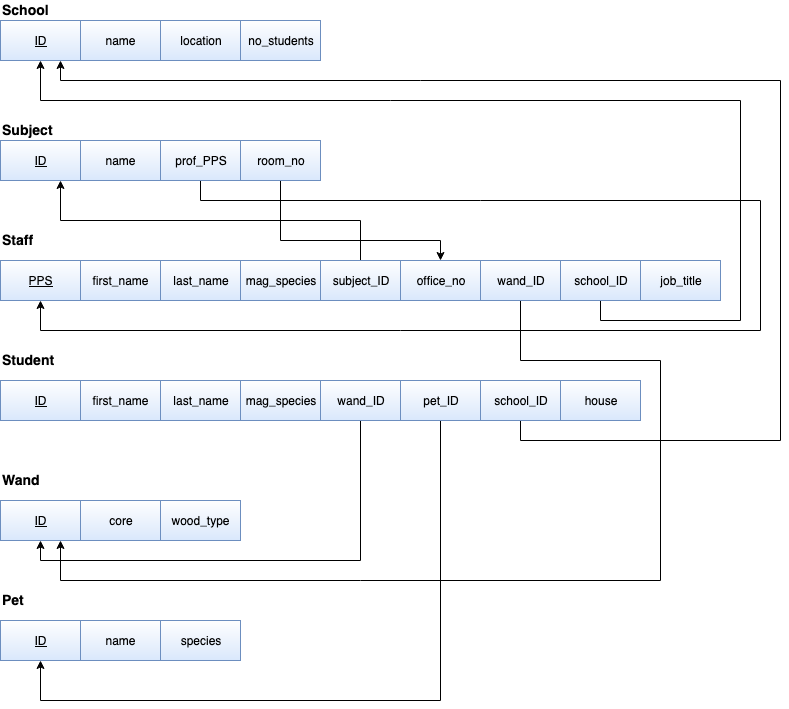

The diagram above was exported from draw.io. Its source (the exported page's mxGraphModel, read from the mxfile embedded in the PNG):
<mxGraphModel dx="772" dy="489" grid="1" gridSize="10" guides="1" tooltips="1" connect="1" arrows="1" fold="1" page="1" pageScale="1" pageWidth="850" pageHeight="1100" math="0" shadow="0">
  <root>
    <mxCell id="0" />
    <mxCell id="1" parent="0" />
    <mxCell id="Z1HqXSn5lp6IhD7KN8_4-1" value="&lt;font style=&quot;font-size: 13px&quot; size=&quot;1&quot;&gt;&lt;u style=&quot;font-size: 12px&quot;&gt;ID&lt;/u&gt;&lt;/font&gt;" style="rounded=0;whiteSpace=wrap;html=1;fillColor=#dae8fc;strokeColor=#6c8ebf;gradientColor=#ffffff;gradientDirection=north;shadow=0;comic=0;glass=0;" parent="1" vertex="1">
      <mxGeometry x="40" y="80" width="80" height="40" as="geometry" />
    </mxCell>
    <mxCell id="Z1HqXSn5lp6IhD7KN8_4-2" value="name" style="rounded=0;whiteSpace=wrap;html=1;fillColor=#dae8fc;strokeColor=#6c8ebf;gradientColor=#ffffff;gradientDirection=north;" parent="1" vertex="1">
      <mxGeometry x="120" y="80" width="80" height="40" as="geometry" />
    </mxCell>
    <mxCell id="Z1HqXSn5lp6IhD7KN8_4-3" value="&lt;b&gt;&lt;font style=&quot;font-size: 14px&quot;&gt;School&lt;/font&gt;&lt;/b&gt;" style="text;html=1;resizable=0;points=[];autosize=1;align=left;verticalAlign=top;spacingTop=-4;" parent="1" vertex="1">
      <mxGeometry x="40" y="60" width="60" height="20" as="geometry" />
    </mxCell>
    <mxCell id="Z1HqXSn5lp6IhD7KN8_4-4" value="location" style="rounded=0;whiteSpace=wrap;html=1;fillColor=#dae8fc;strokeColor=#6c8ebf;gradientColor=#ffffff;gradientDirection=north;" parent="1" vertex="1">
      <mxGeometry x="200" y="80" width="80" height="40" as="geometry" />
    </mxCell>
    <mxCell id="Z1HqXSn5lp6IhD7KN8_4-5" value="no_students" style="rounded=0;whiteSpace=wrap;html=1;fillColor=#dae8fc;strokeColor=#6c8ebf;gradientColor=#ffffff;gradientDirection=north;" parent="1" vertex="1">
      <mxGeometry x="280" y="80" width="80" height="40" as="geometry" />
    </mxCell>
    <mxCell id="Z1HqXSn5lp6IhD7KN8_4-6" value="&lt;u&gt;ID&lt;/u&gt;" style="rounded=0;whiteSpace=wrap;html=1;fillColor=#dae8fc;strokeColor=#6c8ebf;gradientColor=#ffffff;gradientDirection=north;" parent="1" vertex="1">
      <mxGeometry x="40" y="200" width="80" height="40" as="geometry" />
    </mxCell>
    <mxCell id="Z1HqXSn5lp6IhD7KN8_4-7" value="name" style="rounded=0;whiteSpace=wrap;html=1;gradientDirection=north;fillColor=#dae8fc;strokeColor=#6c8ebf;gradientColor=#ffffff;" parent="1" vertex="1">
      <mxGeometry x="120" y="200" width="80" height="40" as="geometry" />
    </mxCell>
    <mxCell id="Z1HqXSn5lp6IhD7KN8_4-8" value="&lt;b&gt;&lt;font style=&quot;font-size: 14px&quot;&gt;Subject&lt;/font&gt;&lt;/b&gt;" style="text;html=1;resizable=0;points=[];autosize=1;align=left;verticalAlign=top;spacingTop=-4;" parent="1" vertex="1">
      <mxGeometry x="40" y="180" width="70" height="20" as="geometry" />
    </mxCell>
    <mxCell id="Z1HqXSn5lp6IhD7KN8_4-24" style="edgeStyle=orthogonalEdgeStyle;rounded=0;orthogonalLoop=1;jettySize=auto;html=1;entryX=0.5;entryY=1;entryDx=0;entryDy=0;" parent="1" source="Z1HqXSn5lp6IhD7KN8_4-9" target="Z1HqXSn5lp6IhD7KN8_4-11" edge="1">
      <mxGeometry relative="1" as="geometry">
        <Array as="points">
          <mxPoint x="240" y="260" />
          <mxPoint x="800" y="260" />
          <mxPoint x="800" y="390" />
          <mxPoint x="80" y="390" />
        </Array>
      </mxGeometry>
    </mxCell>
    <mxCell id="Z1HqXSn5lp6IhD7KN8_4-9" value="prof_PPS" style="rounded=0;whiteSpace=wrap;html=1;fillColor=#dae8fc;strokeColor=#6c8ebf;gradientColor=#ffffff;gradientDirection=north;" parent="1" vertex="1">
      <mxGeometry x="200" y="200" width="80" height="40" as="geometry" />
    </mxCell>
    <mxCell id="Z1HqXSn5lp6IhD7KN8_4-55" style="edgeStyle=orthogonalEdgeStyle;rounded=0;orthogonalLoop=1;jettySize=auto;html=1;entryX=0.5;entryY=0;entryDx=0;entryDy=0;" parent="1" source="Z1HqXSn5lp6IhD7KN8_4-10" target="Z1HqXSn5lp6IhD7KN8_4-31" edge="1">
      <mxGeometry relative="1" as="geometry">
        <Array as="points">
          <mxPoint x="320" y="300" />
          <mxPoint x="480" y="300" />
        </Array>
      </mxGeometry>
    </mxCell>
    <mxCell id="Z1HqXSn5lp6IhD7KN8_4-10" value="room_no" style="rounded=0;whiteSpace=wrap;html=1;fillColor=#dae8fc;strokeColor=#6c8ebf;gradientColor=#ffffff;gradientDirection=north;" parent="1" vertex="1">
      <mxGeometry x="280" y="200" width="80" height="40" as="geometry" />
    </mxCell>
    <mxCell id="Z1HqXSn5lp6IhD7KN8_4-11" value="&lt;u&gt;PPS&lt;/u&gt;" style="rounded=0;whiteSpace=wrap;html=1;fillColor=#dae8fc;strokeColor=#6c8ebf;gradientColor=#ffffff;gradientDirection=north;" parent="1" vertex="1">
      <mxGeometry x="40" y="320" width="80" height="40" as="geometry" />
    </mxCell>
    <mxCell id="Z1HqXSn5lp6IhD7KN8_4-12" value="&lt;b&gt;&lt;font style=&quot;font-size: 14px&quot;&gt;Staff&lt;/font&gt;&lt;/b&gt;" style="text;html=1;resizable=0;points=[];autosize=1;align=left;verticalAlign=top;spacingTop=-4;" parent="1" vertex="1">
      <mxGeometry x="40" y="290" width="50" height="20" as="geometry" />
    </mxCell>
    <mxCell id="Z1HqXSn5lp6IhD7KN8_4-14" value="first_name" style="rounded=0;whiteSpace=wrap;html=1;fillColor=#dae8fc;strokeColor=#6c8ebf;gradientColor=#ffffff;gradientDirection=north;" parent="1" vertex="1">
      <mxGeometry x="120" y="320" width="80" height="40" as="geometry" />
    </mxCell>
    <mxCell id="Z1HqXSn5lp6IhD7KN8_4-15" value="last_name" style="rounded=0;whiteSpace=wrap;html=1;fillColor=#dae8fc;strokeColor=#6c8ebf;gradientColor=#ffffff;gradientDirection=north;" parent="1" vertex="1">
      <mxGeometry x="200" y="320" width="80" height="40" as="geometry" />
    </mxCell>
    <mxCell id="Z1HqXSn5lp6IhD7KN8_4-16" value="mag_species" style="rounded=0;whiteSpace=wrap;html=1;fillColor=#dae8fc;strokeColor=#6c8ebf;gradientColor=#ffffff;gradientDirection=north;" parent="1" vertex="1">
      <mxGeometry x="280" y="320" width="80" height="40" as="geometry" />
    </mxCell>
    <mxCell id="Z1HqXSn5lp6IhD7KN8_4-18" style="edgeStyle=orthogonalEdgeStyle;rounded=0;orthogonalLoop=1;jettySize=auto;html=1;" parent="1" source="Z1HqXSn5lp6IhD7KN8_4-17" target="Z1HqXSn5lp6IhD7KN8_4-6" edge="1">
      <mxGeometry relative="1" as="geometry">
        <Array as="points">
          <mxPoint x="400" y="280" />
          <mxPoint x="100" y="280" />
        </Array>
      </mxGeometry>
    </mxCell>
    <mxCell id="Z1HqXSn5lp6IhD7KN8_4-17" value="subject_ID" style="rounded=0;whiteSpace=wrap;html=1;fillColor=#dae8fc;strokeColor=#6c8ebf;gradientColor=#ffffff;gradientDirection=north;" parent="1" vertex="1">
      <mxGeometry x="360" y="320" width="80" height="40" as="geometry" />
    </mxCell>
    <mxCell id="Z1HqXSn5lp6IhD7KN8_4-21" value="&lt;u&gt;ID&lt;/u&gt;" style="rounded=0;whiteSpace=wrap;html=1;fillColor=#dae8fc;strokeColor=#6c8ebf;gradientColor=#ffffff;gradientDirection=north;" parent="1" vertex="1">
      <mxGeometry x="40" y="440" width="80" height="40" as="geometry" />
    </mxCell>
    <mxCell id="Z1HqXSn5lp6IhD7KN8_4-22" value="&lt;b&gt;&lt;font style=&quot;font-size: 14px&quot;&gt;Student&lt;/font&gt;&lt;/b&gt;" style="text;html=1;resizable=0;points=[];autosize=1;align=left;verticalAlign=top;spacingTop=-4;" parent="1" vertex="1">
      <mxGeometry x="40" y="410" width="70" height="20" as="geometry" />
    </mxCell>
    <mxCell id="Z1HqXSn5lp6IhD7KN8_4-23" value="first_name" style="rounded=0;whiteSpace=wrap;html=1;gradientDirection=north;fillColor=#dae8fc;strokeColor=#6c8ebf;gradientColor=#ffffff;" parent="1" vertex="1">
      <mxGeometry x="120" y="440" width="80" height="40" as="geometry" />
    </mxCell>
    <mxCell id="Z1HqXSn5lp6IhD7KN8_4-25" value="last_name" style="rounded=0;whiteSpace=wrap;html=1;fillColor=#dae8fc;strokeColor=#6c8ebf;gradientColor=#ffffff;gradientDirection=north;" parent="1" vertex="1">
      <mxGeometry x="200" y="440" width="80" height="40" as="geometry" />
    </mxCell>
    <mxCell id="Z1HqXSn5lp6IhD7KN8_4-26" value="mag_species" style="rounded=0;whiteSpace=wrap;html=1;fillColor=#dae8fc;strokeColor=#6c8ebf;gradientColor=#ffffff;gradientDirection=north;" parent="1" vertex="1">
      <mxGeometry x="280" y="440" width="80" height="40" as="geometry" />
    </mxCell>
    <mxCell id="Z1HqXSn5lp6IhD7KN8_4-40" style="edgeStyle=orthogonalEdgeStyle;rounded=0;orthogonalLoop=1;jettySize=auto;html=1;entryX=0.5;entryY=1;entryDx=0;entryDy=0;" parent="1" source="Z1HqXSn5lp6IhD7KN8_4-29" target="Z1HqXSn5lp6IhD7KN8_4-34" edge="1">
      <mxGeometry relative="1" as="geometry">
        <Array as="points">
          <mxPoint x="400" y="620" />
          <mxPoint x="80" y="620" />
        </Array>
      </mxGeometry>
    </mxCell>
    <mxCell id="Z1HqXSn5lp6IhD7KN8_4-29" value="wand_ID" style="rounded=0;whiteSpace=wrap;html=1;fillColor=#dae8fc;strokeColor=#6c8ebf;gradientColor=#ffffff;gradientDirection=north;" parent="1" vertex="1">
      <mxGeometry x="360" y="440" width="80" height="40" as="geometry" />
    </mxCell>
    <mxCell id="Z1HqXSn5lp6IhD7KN8_4-48" style="edgeStyle=orthogonalEdgeStyle;rounded=0;orthogonalLoop=1;jettySize=auto;html=1;entryX=0.5;entryY=1;entryDx=0;entryDy=0;" parent="1" source="Z1HqXSn5lp6IhD7KN8_4-30" target="Z1HqXSn5lp6IhD7KN8_4-42" edge="1">
      <mxGeometry relative="1" as="geometry">
        <Array as="points">
          <mxPoint x="480" y="760" />
          <mxPoint x="80" y="760" />
        </Array>
      </mxGeometry>
    </mxCell>
    <mxCell id="Z1HqXSn5lp6IhD7KN8_4-30" value="pet_ID" style="rounded=0;whiteSpace=wrap;html=1;fillColor=#dae8fc;strokeColor=#6c8ebf;gradientColor=#ffffff;gradientDirection=north;" parent="1" vertex="1">
      <mxGeometry x="440" y="440" width="80" height="40" as="geometry" />
    </mxCell>
    <mxCell id="Z1HqXSn5lp6IhD7KN8_4-31" value="office_no" style="rounded=0;whiteSpace=wrap;html=1;fillColor=#dae8fc;strokeColor=#6c8ebf;gradientColor=#ffffff;gradientDirection=north;" parent="1" vertex="1">
      <mxGeometry x="440" y="320" width="80" height="40" as="geometry" />
    </mxCell>
    <mxCell id="Z1HqXSn5lp6IhD7KN8_4-34" value="&lt;u&gt;ID&lt;/u&gt;" style="rounded=0;whiteSpace=wrap;html=1;fillColor=#dae8fc;strokeColor=#6c8ebf;gradientColor=#ffffff;gradientDirection=north;" parent="1" vertex="1">
      <mxGeometry x="40" y="560" width="80" height="40" as="geometry" />
    </mxCell>
    <mxCell id="Z1HqXSn5lp6IhD7KN8_4-35" value="&lt;b&gt;&lt;font style=&quot;font-size: 14px&quot;&gt;Wand&lt;/font&gt;&lt;/b&gt;" style="text;html=1;resizable=0;points=[];autosize=1;align=left;verticalAlign=top;spacingTop=-4;" parent="1" vertex="1">
      <mxGeometry x="40" y="530" width="50" height="20" as="geometry" />
    </mxCell>
    <mxCell id="Z1HqXSn5lp6IhD7KN8_4-36" value="core" style="rounded=0;whiteSpace=wrap;html=1;fillColor=#dae8fc;strokeColor=#6c8ebf;gradientColor=#ffffff;gradientDirection=north;" parent="1" vertex="1">
      <mxGeometry x="120" y="560" width="80" height="40" as="geometry" />
    </mxCell>
    <mxCell id="Z1HqXSn5lp6IhD7KN8_4-37" value="wood_type" style="rounded=0;whiteSpace=wrap;html=1;fillColor=#dae8fc;strokeColor=#6c8ebf;gradientColor=#ffffff;gradientDirection=north;" parent="1" vertex="1">
      <mxGeometry x="200" y="560" width="80" height="40" as="geometry" />
    </mxCell>
    <mxCell id="Z1HqXSn5lp6IhD7KN8_4-53" style="edgeStyle=orthogonalEdgeStyle;rounded=0;orthogonalLoop=1;jettySize=auto;html=1;entryX=0.75;entryY=1;entryDx=0;entryDy=0;" parent="1" source="Z1HqXSn5lp6IhD7KN8_4-38" target="Z1HqXSn5lp6IhD7KN8_4-34" edge="1">
      <mxGeometry relative="1" as="geometry">
        <Array as="points">
          <mxPoint x="560" y="420" />
          <mxPoint x="700" y="420" />
          <mxPoint x="700" y="640" />
          <mxPoint x="100" y="640" />
        </Array>
      </mxGeometry>
    </mxCell>
    <mxCell id="Z1HqXSn5lp6IhD7KN8_4-38" value="wand_ID" style="rounded=0;whiteSpace=wrap;html=1;fillColor=#dae8fc;strokeColor=#6c8ebf;gradientColor=#ffffff;gradientDirection=north;" parent="1" vertex="1">
      <mxGeometry x="520" y="320" width="80" height="40" as="geometry" />
    </mxCell>
    <mxCell id="Z1HqXSn5lp6IhD7KN8_4-42" value="&lt;u&gt;ID&lt;/u&gt;" style="rounded=0;whiteSpace=wrap;html=1;fillColor=#dae8fc;strokeColor=#6c8ebf;gradientColor=#ffffff;gradientDirection=north;" parent="1" vertex="1">
      <mxGeometry x="40" y="680" width="80" height="40" as="geometry" />
    </mxCell>
    <mxCell id="Z1HqXSn5lp6IhD7KN8_4-43" value="&lt;b&gt;&lt;font style=&quot;font-size: 14px&quot;&gt;Pet&lt;/font&gt;&lt;/b&gt;" style="text;html=1;resizable=0;points=[];autosize=1;align=left;verticalAlign=top;spacingTop=-4;" parent="1" vertex="1">
      <mxGeometry x="40" y="650" width="40" height="20" as="geometry" />
    </mxCell>
    <mxCell id="Z1HqXSn5lp6IhD7KN8_4-46" value="name" style="rounded=0;whiteSpace=wrap;html=1;fillColor=#dae8fc;strokeColor=#6c8ebf;gradientColor=#ffffff;gradientDirection=north;" parent="1" vertex="1">
      <mxGeometry x="120" y="680" width="80" height="40" as="geometry" />
    </mxCell>
    <mxCell id="Z1HqXSn5lp6IhD7KN8_4-47" value="species" style="rounded=0;whiteSpace=wrap;html=1;fillColor=#dae8fc;strokeColor=#6c8ebf;gradientColor=#ffffff;gradientDirection=north;" parent="1" vertex="1">
      <mxGeometry x="200" y="680" width="80" height="40" as="geometry" />
    </mxCell>
    <mxCell id="Z1HqXSn5lp6IhD7KN8_4-56" value="job_title" style="rounded=0;whiteSpace=wrap;html=1;fillColor=#dae8fc;strokeColor=#6c8ebf;gradientColor=#ffffff;gradientDirection=north;" parent="1" vertex="1">
      <mxGeometry x="680" y="320" width="80" height="40" as="geometry" />
    </mxCell>
    <mxCell id="Z1HqXSn5lp6IhD7KN8_4-57" value="house" style="rounded=0;whiteSpace=wrap;html=1;fillColor=#dae8fc;strokeColor=#6c8ebf;gradientColor=#ffffff;gradientDirection=north;" parent="1" vertex="1">
      <mxGeometry x="600" y="440" width="80" height="40" as="geometry" />
    </mxCell>
    <mxCell id="tAoLVxtWKtPyrs0BNJ0k-2" style="edgeStyle=orthogonalEdgeStyle;rounded=0;orthogonalLoop=1;jettySize=auto;html=1;entryX=0.5;entryY=1;entryDx=0;entryDy=0;endArrow=classic;endFill=1;" edge="1" parent="1" source="tAoLVxtWKtPyrs0BNJ0k-1" target="Z1HqXSn5lp6IhD7KN8_4-1">
      <mxGeometry relative="1" as="geometry">
        <Array as="points">
          <mxPoint x="640" y="380" />
          <mxPoint x="780" y="380" />
          <mxPoint x="780" y="160" />
          <mxPoint x="80" y="160" />
        </Array>
      </mxGeometry>
    </mxCell>
    <mxCell id="tAoLVxtWKtPyrs0BNJ0k-1" value="school_ID" style="rounded=0;whiteSpace=wrap;html=1;fillColor=#dae8fc;strokeColor=#6c8ebf;gradientColor=#ffffff;gradientDirection=north;" vertex="1" parent="1">
      <mxGeometry x="600" y="320" width="80" height="40" as="geometry" />
    </mxCell>
    <mxCell id="tAoLVxtWKtPyrs0BNJ0k-4" style="edgeStyle=orthogonalEdgeStyle;rounded=0;orthogonalLoop=1;jettySize=auto;html=1;entryX=0.75;entryY=1;entryDx=0;entryDy=0;endArrow=classic;endFill=1;" edge="1" parent="1" source="tAoLVxtWKtPyrs0BNJ0k-3" target="Z1HqXSn5lp6IhD7KN8_4-1">
      <mxGeometry relative="1" as="geometry">
        <Array as="points">
          <mxPoint x="560" y="500" />
          <mxPoint x="820" y="500" />
          <mxPoint x="820" y="140" />
          <mxPoint x="100" y="140" />
        </Array>
      </mxGeometry>
    </mxCell>
    <mxCell id="tAoLVxtWKtPyrs0BNJ0k-3" value="school_ID" style="rounded=0;whiteSpace=wrap;html=1;fillColor=#dae8fc;strokeColor=#6c8ebf;gradientColor=#ffffff;gradientDirection=north;" vertex="1" parent="1">
      <mxGeometry x="520" y="440" width="80" height="40" as="geometry" />
    </mxCell>
  </root>
</mxGraphModel>